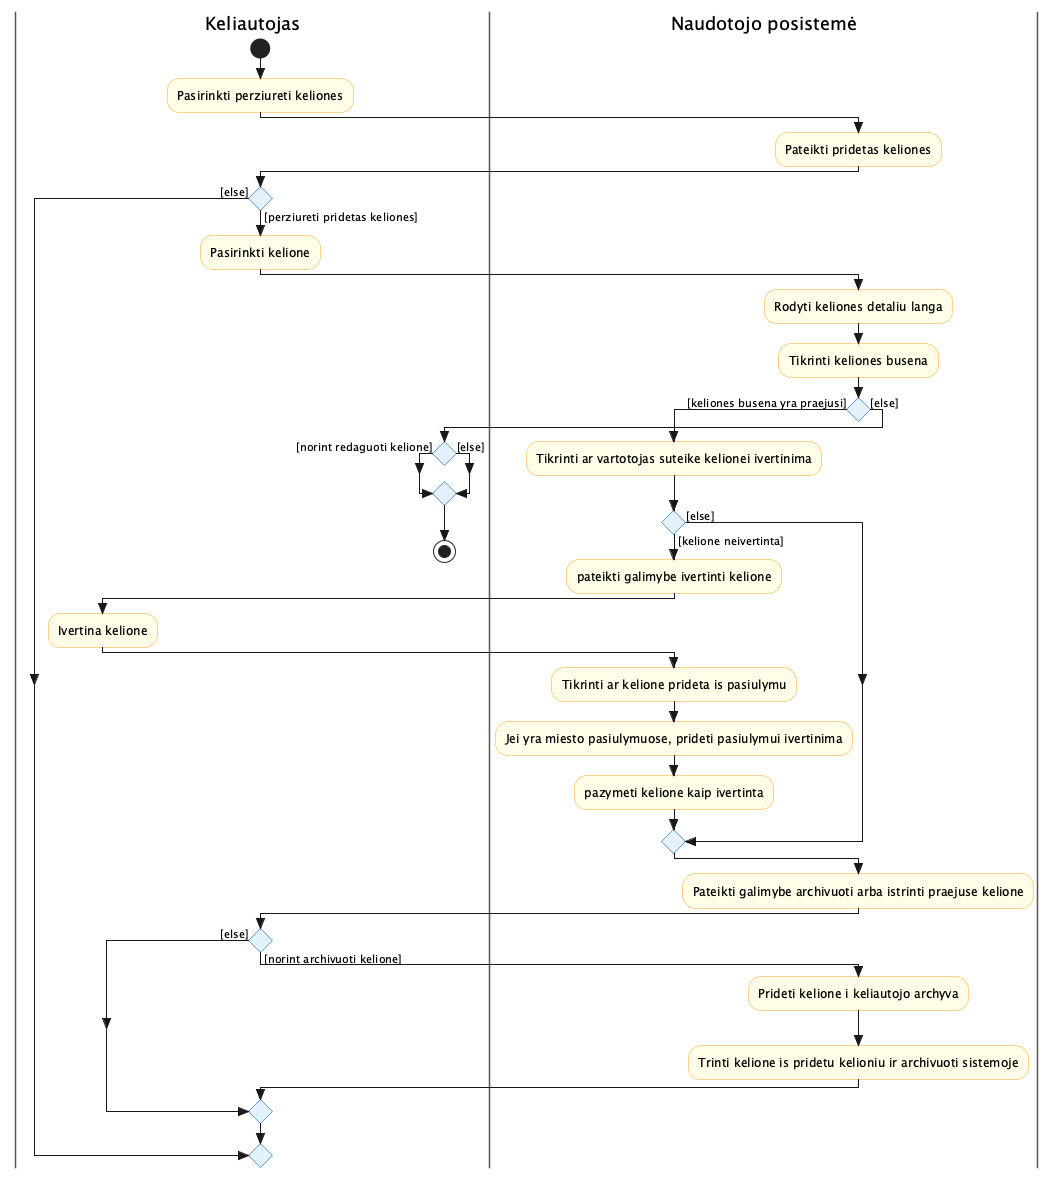

The diagram above was rendered by PlantUML. Its source (embedded in the PNG):
@startuml activity_Peržiūrėti_keliones
skinparam style strictuml
skinparam swimlane {
  BorderColor #555
}
skinparam activity {
  BackgroundColor #FFFDE7
  BorderColor #F9A825
  DiamondBackgroundColor #E3F2FD
  DiamondBorderColor #1565C0
}

|Keliautojas|
start
:Pasirinkti perziureti keliones;
|Naudotojo posistemė|
:Pateikti pridetas keliones;
|Keliautojas|
if () then ([perziureti pridetas keliones])
  :Pasirinkti kelione;
|Naudotojo posistemė|
  :Rodyti keliones detaliu langa;
  :Tikrinti keliones busena;
  if () then ([keliones busena yra praejusi])
    :Tikrinti ar vartotojas suteike kelionei ivertinima;
    if () then ([kelione neivertinta])
      :pateikti galimybe ivertinti kelione;
|Keliautojas|
      :Ivertina kelione;
|Naudotojo posistemė|
      :Tikrinti ar kelione prideta is pasiulymu;
      :Jei yra miesto pasiulymuose, prideti pasiulymui ivertinima;
      :pazymeti kelione kaip ivertinta;
    else ([else])
    endif
  else ([else])
|Keliautojas|
    if () then ([norint redaguoti kelione])
|Naudotojo posistemė|
    else ([else])
    endif
|Keliautojas|
    stop
  endif
|Naudotojo posistemė|
  :Pateikti galimybe archivuoti arba istrinti praejuse kelione;
|Keliautojas|
  if () then ([norint archivuoti kelione])
|Naudotojo posistemė|
    :Prideti kelione i keliautojo archyva;
    :Trinti kelione is pridetu kelioniu ir archivuoti sistemoje;
  else ([else])
  endif
else ([else])
|Keliautojas|
endif

@enduml